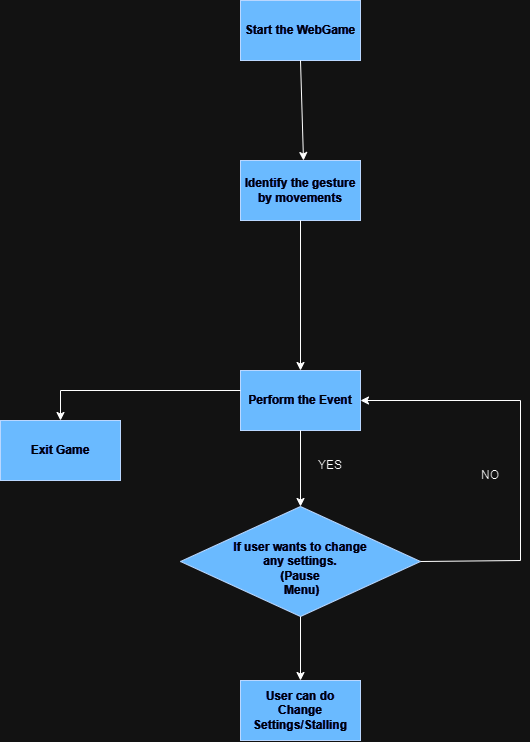

The diagram above was exported from draw.io. Its source (the exported page's mxGraphModel, read from the mxfile embedded in the PNG):
<mxGraphModel dx="1105" dy="645" grid="1" gridSize="10" guides="1" tooltips="1" connect="1" arrows="1" fold="1" page="1" pageScale="1" pageWidth="850" pageHeight="1100" math="0" shadow="0">
  <root>
    <mxCell id="0" />
    <mxCell id="1" parent="0" />
    <mxCell id="zulHyol2kY1V_wywfChi-1" value="&lt;b&gt;Start the WebGame&lt;/b&gt;" style="rounded=0;whiteSpace=wrap;html=1;fillColor=#0050ef;fontColor=#ffffff;strokeColor=#001DBC;" vertex="1" parent="1">
      <mxGeometry x="350" y="40" width="120" height="60" as="geometry" />
    </mxCell>
    <mxCell id="zulHyol2kY1V_wywfChi-2" value="" style="endArrow=classic;html=1;rounded=0;exitX=0.5;exitY=1;exitDx=0;exitDy=0;" edge="1" parent="1" source="zulHyol2kY1V_wywfChi-1">
      <mxGeometry width="50" height="50" relative="1" as="geometry">
        <mxPoint x="406.8300000000001" y="129.99999999999994" as="sourcePoint" />
        <mxPoint x="413" y="200" as="targetPoint" />
      </mxGeometry>
    </mxCell>
    <mxCell id="zulHyol2kY1V_wywfChi-7" value="&lt;b&gt;Identify the gesture&lt;br&gt;by movements&lt;/b&gt;" style="rounded=0;whiteSpace=wrap;html=1;fillColor=#0050ef;fontColor=#ffffff;strokeColor=#001DBC;" vertex="1" parent="1">
      <mxGeometry x="350" y="200" width="120" height="60" as="geometry" />
    </mxCell>
    <mxCell id="zulHyol2kY1V_wywfChi-8" value="" style="endArrow=classic;html=1;rounded=0;entryX=0.5;entryY=0;entryDx=0;entryDy=0;" edge="1" parent="1" source="zulHyol2kY1V_wywfChi-7" target="zulHyol2kY1V_wywfChi-9">
      <mxGeometry width="50" height="50" relative="1" as="geometry">
        <mxPoint x="410" y="270" as="sourcePoint" />
        <mxPoint x="410" y="400" as="targetPoint" />
      </mxGeometry>
    </mxCell>
    <mxCell id="zulHyol2kY1V_wywfChi-9" value="&lt;b&gt;Perform the Event&lt;/b&gt;" style="rounded=0;whiteSpace=wrap;html=1;fillColor=#0050ef;fontColor=#ffffff;strokeColor=#001DBC;" vertex="1" parent="1">
      <mxGeometry x="350" y="410" width="120" height="60" as="geometry" />
    </mxCell>
    <mxCell id="zulHyol2kY1V_wywfChi-10" value="&lt;b&gt;&lt;br&gt;If user wants to change &lt;br&gt;any settings.&lt;br&gt;(Pause&lt;br&gt;&amp;nbsp;Menu)&lt;/b&gt;" style="rhombus;whiteSpace=wrap;html=1;fillColor=#0050ef;fontColor=#ffffff;strokeColor=#001DBC;" vertex="1" parent="1">
      <mxGeometry x="290" y="546" width="240" height="110" as="geometry" />
    </mxCell>
    <mxCell id="zulHyol2kY1V_wywfChi-11" value="" style="endArrow=classic;html=1;rounded=0;entryX=0.5;entryY=0;entryDx=0;entryDy=0;exitX=0.5;exitY=1;exitDx=0;exitDy=0;" edge="1" parent="1" source="zulHyol2kY1V_wywfChi-9" target="zulHyol2kY1V_wywfChi-10">
      <mxGeometry width="50" height="50" relative="1" as="geometry">
        <mxPoint x="280" y="540" as="sourcePoint" />
        <mxPoint x="330" y="490" as="targetPoint" />
      </mxGeometry>
    </mxCell>
    <mxCell id="zulHyol2kY1V_wywfChi-12" value="" style="endArrow=classic;html=1;rounded=0;exitX=1;exitY=0.5;exitDx=0;exitDy=0;entryX=1;entryY=0.5;entryDx=0;entryDy=0;" edge="1" parent="1" source="zulHyol2kY1V_wywfChi-10" target="zulHyol2kY1V_wywfChi-9">
      <mxGeometry width="50" height="50" relative="1" as="geometry">
        <mxPoint x="560" y="590" as="sourcePoint" />
        <mxPoint x="480" y="440" as="targetPoint" />
        <Array as="points">
          <mxPoint x="630" y="600" />
          <mxPoint x="630" y="440" />
        </Array>
      </mxGeometry>
    </mxCell>
    <mxCell id="zulHyol2kY1V_wywfChi-13" value="NO" style="text;html=1;strokeColor=none;fillColor=none;align=center;verticalAlign=middle;whiteSpace=wrap;rounded=0;" vertex="1" parent="1">
      <mxGeometry x="570" y="500" width="60" height="30" as="geometry" />
    </mxCell>
    <mxCell id="zulHyol2kY1V_wywfChi-14" value="" style="endArrow=classic;html=1;rounded=0;entryX=0.5;entryY=0;entryDx=0;entryDy=0;" edge="1" parent="1" target="zulHyol2kY1V_wywfChi-15">
      <mxGeometry width="50" height="50" relative="1" as="geometry">
        <mxPoint x="350" y="430" as="sourcePoint" />
        <mxPoint x="190" y="430" as="targetPoint" />
        <Array as="points">
          <mxPoint x="170" y="430" />
        </Array>
      </mxGeometry>
    </mxCell>
    <mxCell id="zulHyol2kY1V_wywfChi-15" value="&lt;b&gt;Exit Game&lt;/b&gt;" style="rounded=0;whiteSpace=wrap;html=1;fillColor=#0050ef;fontColor=#ffffff;strokeColor=#001DBC;" vertex="1" parent="1">
      <mxGeometry x="110" y="460" width="120" height="60" as="geometry" />
    </mxCell>
    <mxCell id="zulHyol2kY1V_wywfChi-16" value="" style="endArrow=classic;html=1;rounded=0;exitX=0.5;exitY=1;exitDx=0;exitDy=0;" edge="1" parent="1" source="zulHyol2kY1V_wywfChi-10">
      <mxGeometry width="50" height="50" relative="1" as="geometry">
        <mxPoint x="510" y="750" as="sourcePoint" />
        <mxPoint x="410" y="720" as="targetPoint" />
      </mxGeometry>
    </mxCell>
    <mxCell id="zulHyol2kY1V_wywfChi-17" value="&lt;b&gt;User can do &lt;br&gt;Change Settings/Stalling&lt;/b&gt;" style="rounded=0;whiteSpace=wrap;html=1;fillColor=#0050ef;fontColor=#ffffff;strokeColor=#001DBC;" vertex="1" parent="1">
      <mxGeometry x="350" y="720" width="120" height="60" as="geometry" />
    </mxCell>
    <mxCell id="zulHyol2kY1V_wywfChi-18" value="YES" style="text;html=1;strokeColor=none;fillColor=none;align=center;verticalAlign=middle;whiteSpace=wrap;rounded=0;" vertex="1" parent="1">
      <mxGeometry x="410" y="490" width="60" height="30" as="geometry" />
    </mxCell>
  </root>
</mxGraphModel>